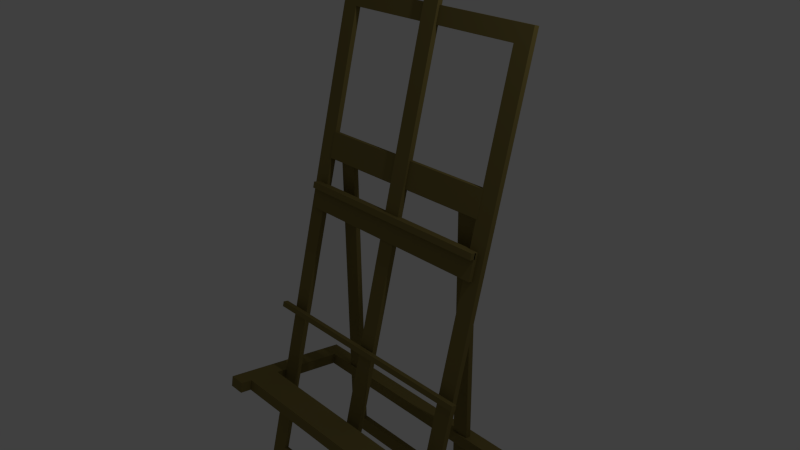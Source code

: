 # Source: Easel.blend  (saved by Blender 2.73.0; exported with 4.5.12 LTS)
import bpy
from mathutils import Matrix  # noqa: F401  (used for matrix-valued properties, if any)

bpy.ops.wm.read_factory_settings(use_empty=True)
scene = bpy.context.scene
scene.name = 'Scene'

# ---- collections
col_collection_1 = bpy.data.collections.new('Collection 1'); scene.collection.children.link(col_collection_1)

# ---- materials (node trees are filled in below, after node groups)
mat_01___default = bpy.data.materials.new('01 - Default')
mat_01___default.alpha_threshold = 0.0
mat_01___default.use_transparent_shadow = False
mat_01___default.diffuse_color = (0.233, 0.1836, 0.05703, 1.0)
mat_01___default.specular_color = (0.898, 0.898, 0.898)
mat_01___default.roughness = 0.5

# ---- material node trees

# ---- world
world_world = bpy.data.worlds.new('World'); scene.world = world_world
world_world.color = (0.05088, 0.05088, 0.05088)
world_world.use_sun_shadow = False
world_world.sun_shadow_jitter_overblur = 0.0
world_world.cycles.sampling_method = 'MANUAL'
world_world.cycles.sample_map_resolution = 256

# ---- cameras
cam_camera = bpy.data.cameras.new('Camera')
cam_camera.clip_end = 100.0
cam_camera.lens = 35.0
cam_camera.sensor_width = 32.0
cam_camera.sensor_height = 18.0
cam_camera.ortho_scale = 7.314
cam_camera.dof.focus_distance = 0.0
cam_camera.dof.aperture_fstop = 128.0

# ---- lights
light_lamp = bpy.data.lights.new('Lamp', 'POINT')
light_lamp.transmission_factor = 0.0
light_lamp.cutoff_distance = 30.0
light_lamp.energy = 100.0
light_lamp.shadow_buffer_clip_start = 1.001
light_lamp.shadow_soft_size = 0.1
light_lamp.shadow_maximum_resolution = 0.006
light_lamp.use_absolute_resolution = True
light_lamp.cycles.use_multiple_importance_sampling = False

# ---- meshes
me_rectangl11 = bpy.data.meshes.new('Rectangl11')
me_rectangl11.from_pydata([(15.75, 35.43, 1.907e-06), (-15.75, 35.43, 1.907e-06), (-15.75, -35.43, -4.768e-07), (15.75, -35.43, -4.768e-07), (15.75, 35.43, 0.7874), (-15.75, 35.43, 0.7874), (-15.75, -35.43, 0.7874), (15.75, -35.43, 0.7874), (13.39, -33.07, 0.0), (-13.39, -33.07, 0.0), (-13.39, 33.07, 1.907e-06), (13.39, 33.07, 1.907e-06), (13.39, -33.07, 0.7874), (-13.39, -33.07, 0.7874), (-13.39, 33.07, 0.7874), (13.39, 33.07, 0.7874), (15.75, 35.43, 1.907e-06), (15.75, 35.43, 0.7874), (15.75, 35.43, 0.7874), (13.39, -33.07, 0.0), (13.39, -33.07, 0.7874), (13.39, -33.07, 0.7874), (13.39, 33.07, 1.907e-06), (15.75, 35.43, 1.907e-06), (13.39, -33.07, 0.0), (15.75, -35.43, -4.768e-07), (13.39, -33.07, 0.0), (15.75, 35.43, 1.907e-06), (-15.75, -35.43, -4.768e-07), (13.39, -33.07, 0.0), (15.75, -35.43, -4.768e-07), (-15.75, -35.43, -4.768e-07), (-13.39, -33.07, 0.0), (13.39, -33.07, 0.0), (13.39, 33.07, 1.907e-06), (-15.75, 35.43, 1.907e-06), (15.75, 35.43, 1.907e-06), (-13.39, 33.07, 1.907e-06), (-15.75, 35.43, 1.907e-06), (13.39, 33.07, 1.907e-06), (-15.75, 35.43, 1.907e-06), (-13.39, -33.07, 0.0), (-15.75, -35.43, -4.768e-07), (-15.75, 35.43, 1.907e-06), (-13.39, 33.07, 1.907e-06), (-13.39, -33.07, 0.0), (13.39, 33.07, 0.7874), (13.39, -33.07, 0.7874), (15.75, 35.43, 0.7874), (15.75, -35.43, 0.7874), (15.75, 35.43, 0.7874), (13.39, -33.07, 0.7874), (-15.75, -35.43, 0.7874), (15.75, -35.43, 0.7874), (13.39, -33.07, 0.7874), (-15.75, -35.43, 0.7874), (13.39, -33.07, 0.7874), (-13.39, -33.07, 0.7874), (13.39, 33.07, 0.7874), (15.75, 35.43, 0.7874), (-15.75, 35.43, 0.7874), (-13.39, 33.07, 0.7874), (13.39, 33.07, 0.7874), (-15.75, 35.43, 0.7874), (-15.75, 35.43, 0.7874), (-15.75, -35.43, 0.7874), (-13.39, -33.07, 0.7874), (-15.75, 35.43, 0.7874), (-13.39, -33.07, 0.7874), (-13.39, 33.07, 0.7874)], [], [(0, 1, 5), (0, 5, 4), (1, 2, 6), (1, 6, 5), (2, 3, 7), (2, 7, 6), (3, 16, 17), (3, 18, 7), (8, 9, 13), (8, 13, 12), (9, 10, 14), (9, 14, 13), (10, 11, 15), (10, 15, 14), (11, 19, 20), (11, 21, 15), (22, 23, 24), (25, 26, 27), (28, 29, 30), (31, 32, 33), (34, 35, 36), (37, 38, 39), (40, 41, 42), (43, 44, 45), (46, 47, 48), (49, 50, 51), (52, 53, 54), (55, 56, 57), (58, 59, 60), (61, 62, 63), (64, 65, 66), (67, 68, 69)])
_uv = me_rectangl11.uv_layers.new(name='UVMap')
_uv.uv.foreach_set('vector', [0.0, 0.0, 0.1538, 0.0, 0.1538, 1.0, 0.0, 0.0, 0.1538, 1.0, 0.0, 1.0, 0.1538, 0.0, 0.5, 0.0, 0.5, 1.0, 0.1538, 0.0, 0.5, 1.0, 0.1538, 1.0, 0.5, 0.0, 0.6538, 0.0, 0.6538, 1.0, 0.5, 0.0, 0.6538, 1.0, 0.5, 1.0, 0.6538, 0.0, 1.0, 0.0, 1.0, 1.0, 0.6538, 0.0, 1.0, 1.0, 0.6538, 1.0, 0.0, 0.0, 0.1441, 0.0, 0.1441, 1.0, 0.0, 0.0, 0.1441, 1.0, 0.0, 1.0, 0.1441, 0.0, 0.5, 0.0, 0.5, 1.0, 0.1441, 0.0, 0.5, 1.0, 0.1441, 1.0, 0.5, 0.0, 0.6441, 0.0, 0.6441, 1.0, 0.5, 0.0, 0.6441, 1.0, 0.5, 1.0, 0.6441, 0.0, 1.0, 0.0, 1.0, 1.0, 0.6441, 0.0, 1.0, 1.0, 0.6441, 1.0, 0.925, 0.9667, 1.0, 1.0, 0.925, 0.03333, 1.0, 0.0, 0.925, 0.03333, 1.0, 1.0, 0.0, 0.0, 0.925, 0.03333, 1.0, 0.0, 0.0, 0.0, 0.075, 0.03333, 0.925, 0.03333, 0.925, 0.9667, 0.0, 1.0, 1.0, 1.0, 0.075, 0.9667, 0.0, 1.0, 0.925, 0.9667, 0.0, 1.0, 0.075, 0.03333, 0.0, 0.0, 0.0, 1.0, 0.075, 0.9667, 0.075, 0.03333, 0.925, 0.9667, 0.925, 0.03333, 1.0, 1.0, 1.0, 0.0, 1.0, 1.0, 0.925, 0.03333, 0.0, 0.0, 1.0, 0.0, 0.925, 0.03333, 0.0, 0.0, 0.925, 0.03333, 0.075, 0.03333, 0.925, 0.9667, 1.0, 1.0, 0.0, 1.0, 0.075, 0.9667, 0.925, 0.9667, 0.0, 1.0, 0.0, 1.0, 0.0, 0.0, 0.075, 0.03333, 0.0, 1.0, 0.075, 0.03333, 0.075, 0.9667])
me_rectangl11.materials.append(mat_01___default)
me_rectangl11.use_remesh_preserve_volume = False
me_rectangl11.use_remesh_preserve_attributes = False
me_rectangl11.use_mirror_vertex_groups = False
me_rectangl11.update()
me_rectangl10 = bpy.data.meshes.new('Rectangl10')
me_rectangl10.from_pydata([(15.75, 1.418, -3.596), (-15.75, 1.418, -3.596), (-15.75, -0.9034, -3.159), (15.75, -0.9034, -3.159), (15.75, 1.709, -2.049), (-15.75, 1.709, -2.049), (-15.75, -0.612, -1.612), (15.75, -0.612, -1.612), (-15.75, 1.418, -3.596), (-18.11, 1.418, -3.596), (-18.11, -17.93, 0.04682), (-15.75, -17.93, 0.04682), (-15.75, 1.709, -2.049), (-18.11, 1.709, -2.049), (-18.11, -17.64, 1.594), (-15.75, -17.64, 1.594), (15.75, -11.76, -1.114), (-15.75, -11.76, -1.114), (-15.75, -16.31, -0.2579), (15.75, -16.31, -0.2579), (15.75, -11.47, 0.4337), (-15.75, -11.47, 0.4337), (-15.75, -16.02, 1.29), (15.75, -16.02, 1.29), (18.11, 1.418, -3.596), (15.75, 1.418, -3.596), (15.75, -17.93, 0.04682), (18.11, -17.93, 0.04682), (18.11, 1.709, -2.049), (15.75, 1.709, -2.049), (15.75, -17.64, 1.594), (18.11, -17.64, 1.594), (15.75, 1.418, -3.596), (15.75, 1.709, -2.049), (15.75, 1.709, -2.049), (-15.75, 1.418, -3.596), (-15.75, 1.709, -2.049), (-15.75, 1.709, -2.049), (15.75, -11.76, -1.114), (15.75, -11.47, 0.4337), (15.75, -11.47, 0.4337), (18.11, 1.418, -3.596), (18.11, 1.709, -2.049), (18.11, 1.709, -2.049), (-15.75, -0.9034, -3.159), (15.75, 1.418, -3.596), (15.75, -0.9034, -3.159), (-15.75, -0.9034, -3.159), (-15.75, 1.418, -3.596), (15.75, 1.418, -3.596), (-18.11, -17.93, 0.04682), (-15.75, 1.418, -3.596), (-15.75, -17.93, 0.04682), (-18.11, 1.418, -3.596), (-15.75, 1.418, -3.596), (-18.11, -17.93, 0.04682), (-15.75, -16.31, -0.2579), (15.75, -11.76, -1.114), (15.75, -16.31, -0.2579), (-15.75, -16.31, -0.2579), (-15.75, -11.76, -1.114), (15.75, -11.76, -1.114), (15.75, -17.93, 0.04682), (18.11, 1.418, -3.596), (18.11, -17.93, 0.04682), (15.75, 1.418, -3.596), (18.11, 1.418, -3.596), (15.75, -17.93, 0.04682), (-15.75, -0.612, -1.612), (15.75, -0.612, -1.612), (15.75, 1.709, -2.049), (-15.75, -0.612, -1.612), (15.75, 1.709, -2.049), (-15.75, 1.709, -2.049), (-18.11, -17.64, 1.594), (-15.75, -17.64, 1.594), (-15.75, 1.709, -2.049), (-18.11, 1.709, -2.049), (-18.11, -17.64, 1.594), (-15.75, 1.709, -2.049), (-15.75, -16.02, 1.29), (15.75, -16.02, 1.29), (15.75, -11.47, 0.4337), (-15.75, -16.02, 1.29), (15.75, -11.47, 0.4337), (-15.75, -11.47, 0.4337), (15.75, -17.64, 1.594), (18.11, -17.64, 1.594), (18.11, 1.709, -2.049), (15.75, 1.709, -2.049), (15.75, -17.64, 1.594), (18.11, 1.709, -2.049)], [], [(0, 1, 5), (0, 5, 4), (1, 2, 6), (1, 6, 5), (2, 3, 7), (2, 7, 6), (3, 32, 33), (3, 34, 7), (8, 9, 13), (8, 13, 12), (9, 10, 14), (9, 14, 13), (10, 11, 15), (10, 15, 14), (11, 35, 36), (11, 37, 15), (16, 17, 21), (16, 21, 20), (17, 18, 22), (17, 22, 21), (18, 19, 23), (18, 23, 22), (19, 38, 39), (19, 40, 23), (24, 25, 29), (24, 29, 28), (25, 26, 30), (25, 30, 29), (26, 27, 31), (26, 31, 30), (27, 41, 42), (27, 43, 31), (44, 45, 46), (47, 48, 49), (50, 51, 52), (53, 54, 55), (56, 57, 58), (59, 60, 61), (62, 63, 64), (65, 66, 67), (68, 69, 70), (71, 72, 73), (74, 75, 76), (77, 78, 79), (80, 81, 82), (83, 84, 85), (86, 87, 88), (89, 90, 91)])
_uv = me_rectangl10.uv_layers.new(name='UVMap')
_uv.uv.foreach_set('vector', [0.0, 0.0, 0.4651, 0.0, 0.4651, 1.0, 0.0, 0.0, 0.4651, 1.0, 0.0, 1.0, 0.4651, 0.0, 0.5, 0.0, 0.5, 1.0, 0.4651, 0.0, 0.5, 1.0, 0.4651, 1.0, 0.5, 0.0, 0.9651, 0.0, 0.9651, 1.0, 0.5, 0.0, 0.9651, 1.0, 0.5, 1.0, 0.9651, 0.0, 1.0, 0.0, 1.0, 1.0, 0.9651, 0.0, 1.0, 1.0, 0.9651, 1.0, 0.0, 0.0, 0.05357, 0.0, 0.05357, 1.0, 0.0, 0.0, 0.05357, 1.0, 0.0, 1.0, 0.05357, 0.0, 0.5, 0.0, 0.5, 1.0, 0.05357, 0.0, 0.5, 1.0, 0.05357, 1.0, 0.5, 0.0, 0.5536, 0.0, 0.5536, 1.0, 0.5, 0.0, 0.5536, 1.0, 0.5, 1.0, 0.5536, 0.0, 1.0, 0.0, 1.0, 1.0, 0.5536, 0.0, 1.0, 1.0, 0.5536, 1.0, 0.0, 0.0, 0.436, 0.0, 0.436, 1.0, 0.0, 0.0, 0.436, 1.0, 0.0, 1.0, 0.436, 0.0, 0.5, 0.0, 0.5, 1.0, 0.436, 0.0, 0.5, 1.0, 0.436, 1.0, 0.5, 0.0, 0.936, 0.0, 0.936, 1.0, 0.5, 0.0, 0.936, 1.0, 0.5, 1.0, 0.936, 0.0, 1.0, 0.0, 1.0, 1.0, 0.936, 0.0, 1.0, 1.0, 0.936, 1.0, 0.0, 0.0, 0.05357, 0.0, 0.05357, 1.0, 0.0, 0.0, 0.05357, 1.0, 0.0, 1.0, 0.05357, 0.0, 0.5, 0.0, 0.5, 1.0, 0.05357, 0.0, 0.5, 1.0, 0.05357, 1.0, 0.5, 0.0, 0.5536, 0.0, 0.5536, 1.0, 0.5, 0.0, 0.5536, 1.0, 0.5, 1.0, 0.5536, 0.0, 1.0, 0.0, 1.0, 1.0, 0.5536, 0.0, 1.0, 1.0, 0.5536, 1.0, 0.06522, 0.88, 0.9348, 1.0, 0.9348, 0.88, 0.06522, 0.88, 0.06522, 1.0, 0.9348, 1.0, 0.0, 0.0, 0.06522, 1.0, 0.06522, 0.0, 0.0, 1.0, 0.06522, 1.0, 0.0, 0.0, 0.06522, 0.08365, 0.9348, 0.3186, 0.9348, 0.08365, 0.06522, 0.08365, 0.06522, 0.3186, 0.9348, 0.3186, 0.9348, 0.0, 1.0, 1.0, 1.0, 0.0, 0.9348, 1.0, 1.0, 1.0, 0.9348, 0.0, 0.06522, 0.88, 0.9348, 0.88, 0.9348, 1.0, 0.06522, 0.88, 0.9348, 1.0, 0.06522, 1.0, 0.0, 0.0, 0.06522, 0.0, 0.06522, 1.0, 0.0, 1.0, 0.0, 0.0, 0.06522, 1.0, 0.06522, 0.08365, 0.9348, 0.08365, 0.9348, 0.3186, 0.06522, 0.08365, 0.9348, 0.3186, 0.06522, 0.3186, 0.9348, 0.0, 1.0, 0.0, 1.0, 1.0, 0.9348, 1.0, 0.9348, 0.0, 1.0, 1.0])
me_rectangl10.materials.append(mat_01___default)
me_rectangl10.use_remesh_preserve_volume = False
me_rectangl10.use_remesh_preserve_attributes = False
me_rectangl10.use_mirror_vertex_groups = False
me_rectangl10.update()
me_rectangle9 = bpy.data.meshes.new('Rectangle9')
me_rectangle9.from_pydata([(2.584, -0.2021, 0.0), (-2.538, -0.2021, 0.0), (-2.538, -0.9854, 1.907e-06), (2.584, -0.9854, 1.907e-06), (2.584, -0.2021, 1.594), (-2.538, -0.2021, 1.594), (-2.538, -0.9855, 1.594), (2.584, -0.9855, 1.594), (2.584, -0.2021, 0.0), (2.584, -0.2021, 1.594), (2.584, -0.2021, 1.594), (-2.538, -0.9854, 1.907e-06), (2.584, -0.2021, 0.0), (2.584, -0.9854, 1.907e-06), (-2.538, -0.9854, 1.907e-06), (-2.538, -0.2021, 0.0), (2.584, -0.2021, 0.0), (-2.538, -0.9855, 1.594), (2.584, -0.9855, 1.594), (2.584, -0.2021, 1.594), (-2.538, -0.9855, 1.594), (2.584, -0.2021, 1.594), (-2.538, -0.2021, 1.594)], [], [(0, 1, 5), (0, 5, 4), (1, 2, 6), (1, 6, 5), (2, 3, 7), (2, 7, 6), (3, 8, 9), (3, 10, 7), (11, 12, 13), (14, 15, 16), (17, 18, 19), (20, 21, 22)])
_uv = me_rectangle9.uv_layers.new(name='UVMap')
_uv.uv.foreach_set('vector', [0.0, 0.0, 0.4337, 0.0, 0.4337, 1.0, 0.0, 0.0, 0.4337, 1.0, 0.0, 1.0, 0.4337, 0.0, 0.5, 0.0, 0.5, 1.0, 0.4337, 0.0, 0.5, 1.0, 0.4337, 1.0, 0.5, 0.0, 0.9337, 0.0, 0.9337, 1.0, 0.5, 0.0, 0.9337, 1.0, 0.5, 1.0, 0.9337, 0.0, 1.0, 0.0, 1.0, 1.0, 0.9337, 0.0, 1.0, 1.0, 0.9337, 1.0, 0.0, 0.0, 1.0, 1.0, 1.0, 0.0, 0.0, 0.0, 0.0, 1.0, 1.0, 1.0, 0.0, 0.0, 1.0, 0.0, 1.0, 1.0, 0.0, 0.0, 1.0, 1.0, 0.0, 1.0])
me_rectangle9.materials.append(mat_01___default)
me_rectangle9.use_remesh_preserve_volume = False
me_rectangle9.use_remesh_preserve_attributes = False
me_rectangle9.use_mirror_vertex_groups = False
me_rectangle9.update()
me_rectangle7 = bpy.data.meshes.new('Rectangle7')
me_rectangle7.from_pydata([(16.93, 1.838, 0.0), (-17.0, 1.838, 0.0), (-17.0, 1.086, 0.002342), (16.93, 1.086, 0.002342), (16.93, 1.838, 0.7874), (-17.0, 1.838, 0.7874), (-17.0, 1.086, 0.7897), (16.93, 1.086, 0.7897), (16.93, 1.838, 0.0), (16.93, 1.838, 0.7874), (16.93, 1.838, 0.7874), (-17.0, 1.086, 0.002342), (16.93, 1.838, 0.0), (16.93, 1.086, 0.002342), (-17.0, 1.086, 0.002342), (-17.0, 1.838, 0.0), (16.93, 1.838, 0.0), (-17.0, 1.086, 0.7897), (16.93, 1.086, 0.7897), (16.93, 1.838, 0.7874), (-17.0, 1.086, 0.7897), (16.93, 1.838, 0.7874), (-17.0, 1.838, 0.7874)], [], [(0, 1, 5), (0, 5, 4), (1, 2, 6), (1, 6, 5), (2, 3, 7), (2, 7, 6), (3, 8, 9), (3, 10, 7), (11, 12, 13), (14, 15, 16), (17, 18, 19), (20, 21, 22)])
_uv = me_rectangle7.uv_layers.new(name='UVMap')
_uv.uv.foreach_set('vector', [0.0, 0.0, 0.4891, 0.0, 0.4891, 1.0, 0.0, 0.0, 0.4891, 1.0, 0.0, 1.0, 0.4891, 0.0, 0.5, 0.0, 0.5, 1.0, 0.4891, 0.0, 0.5, 1.0, 0.4891, 1.0, 0.5, 0.0, 0.9891, 0.0, 0.9891, 1.0, 0.5, 0.0, 0.9891, 1.0, 0.5, 1.0, 0.9891, 0.0, 1.0, 0.0, 1.0, 1.0, 0.9891, 0.0, 1.0, 1.0, 0.9891, 1.0, 0.0, 0.0, 1.0, 1.0, 1.0, 0.0, 0.0, 0.0, 0.0, 1.0, 1.0, 1.0, 0.0, 0.0, 1.0, 0.0, 1.0, 1.0, 0.0, 0.0, 1.0, 1.0, 0.0, 1.0])
me_rectangle7.materials.append(mat_01___default)
me_rectangle7.use_remesh_preserve_volume = False
me_rectangle7.use_remesh_preserve_attributes = False
me_rectangle7.use_mirror_vertex_groups = False
me_rectangle7.update()
me_rectangle6 = bpy.data.meshes.new('Rectangle6')
me_rectangle6.from_pydata([], [], [])
_uv = me_rectangle6.uv_layers.new(name='UVMap')
_uv.uv.foreach_set('vector', [])
me_rectangle6.materials.append(mat_01___default)
me_rectangle6.use_remesh_preserve_volume = False
me_rectangle6.use_remesh_preserve_attributes = False
me_rectangle6.use_mirror_vertex_groups = False
me_rectangle6.update()
me_rectangle5 = bpy.data.meshes.new('Rectangle5')
me_rectangle5.from_pydata([(14.73, 1.838, 0.0), (-14.84, 1.838, 0.0), (-14.84, -1.838, 4.768e-07), (14.73, -1.838, 4.768e-07), (14.73, 1.838, 0.7874), (-14.84, 1.838, 0.7874), (-14.84, -1.838, 0.7874), (14.73, -1.838, 0.7874), (14.73, 1.838, 0.0), (14.73, 1.838, 0.7874), (14.73, 1.838, 0.7874), (-14.84, -1.838, 4.768e-07), (14.73, 1.838, 0.0), (14.73, -1.838, 4.768e-07), (-14.84, -1.838, 4.768e-07), (-14.84, 1.838, 0.0), (14.73, 1.838, 0.0), (-14.84, -1.838, 0.7874), (14.73, -1.838, 0.7874), (14.73, 1.838, 0.7874), (-14.84, -1.838, 0.7874), (14.73, 1.838, 0.7874), (-14.84, 1.838, 0.7874)], [], [(0, 1, 5), (0, 5, 4), (1, 2, 6), (1, 6, 5), (2, 3, 7), (2, 7, 6), (3, 8, 9), (3, 10, 7), (11, 12, 13), (14, 15, 16), (17, 18, 19), (20, 21, 22)])
_uv = me_rectangle5.uv_layers.new(name='UVMap')
_uv.uv.foreach_set('vector', [0.0, 0.0, 0.4447, 0.0, 0.4447, 1.0, 0.0, 0.0, 0.4447, 1.0, 0.0, 1.0, 0.4447, 0.0, 0.5, 0.0, 0.5, 1.0, 0.4447, 0.0, 0.5, 1.0, 0.4447, 1.0, 0.5, 0.0, 0.9447, 0.0, 0.9447, 1.0, 0.5, 0.0, 0.9447, 1.0, 0.5, 1.0, 0.9447, 0.0, 1.0, 0.0, 1.0, 1.0, 0.9447, 0.0, 1.0, 1.0, 0.9447, 1.0, 0.0, 0.0, 1.0, 1.0, 1.0, 0.0, 0.0, 0.0, 0.0, 1.0, 1.0, 1.0, 0.0, 0.0, 1.0, 0.0, 1.0, 1.0, 0.0, 0.0, 1.0, 1.0, 0.0, 1.0])
me_rectangle5.materials.append(mat_01___default)
me_rectangle5.use_remesh_preserve_volume = False
me_rectangle5.use_remesh_preserve_attributes = False
me_rectangle5.use_mirror_vertex_groups = False
me_rectangle5.update()
me_rectangle4 = bpy.data.meshes.new('Rectangle4')
me_rectangle4.from_pydata([(13.52, 1.838, -4.768e-07), (-13.52, 1.838, -4.768e-07), (-13.52, -1.838, 0.0), (13.52, -1.838, 0.0), (13.52, 1.838, 0.7874), (-13.52, 1.838, 0.7874), (-13.52, -1.838, 0.7874), (13.52, -1.838, 0.7874), (13.52, 1.838, -4.768e-07), (13.52, 1.838, 0.7874), (13.52, 1.838, 0.7874), (-13.52, -1.838, 0.0), (13.52, 1.838, -4.768e-07), (13.52, -1.838, 0.0), (-13.52, -1.838, 0.0), (-13.52, 1.838, -4.768e-07), (13.52, 1.838, -4.768e-07), (-13.52, -1.838, 0.7874), (13.52, -1.838, 0.7874), (13.52, 1.838, 0.7874), (-13.52, -1.838, 0.7874), (13.52, 1.838, 0.7874), (-13.52, 1.838, 0.7874)], [], [(0, 1, 5), (0, 5, 4), (1, 2, 6), (1, 6, 5), (2, 3, 7), (2, 7, 6), (3, 8, 9), (3, 10, 7), (11, 12, 13), (14, 15, 16), (17, 18, 19), (20, 21, 22)])
_uv = me_rectangle4.uv_layers.new(name='UVMap')
_uv.uv.foreach_set('vector', [0.0, 0.0, 0.4402, 0.0, 0.4402, 1.0, 0.0, 0.0, 0.4402, 1.0, 0.0, 1.0, 0.4402, 0.0, 0.5, 0.0, 0.5, 1.0, 0.4402, 0.0, 0.5, 1.0, 0.4402, 1.0, 0.5, 0.0, 0.9402, 0.0, 0.9402, 1.0, 0.5, 0.0, 0.9402, 1.0, 0.5, 1.0, 0.9402, 0.0, 1.0, 0.0, 1.0, 1.0, 0.9402, 0.0, 1.0, 1.0, 0.9402, 1.0, 0.0, 0.0, 1.0, 1.0, 1.0, 0.0, 0.0, 0.0, 0.0, 1.0, 1.0, 1.0, 0.0, 0.0, 1.0, 0.0, 1.0, 1.0, 0.0, 0.0, 1.0, 1.0, 0.0, 1.0])
me_rectangle4.materials.append(mat_01___default)
me_rectangle4.use_remesh_preserve_volume = False
me_rectangle4.use_remesh_preserve_attributes = False
me_rectangle4.use_mirror_vertex_groups = False
me_rectangle4.update()
me_rectangle3 = bpy.data.meshes.new('Rectangle3')
me_rectangle3.from_pydata([(10.42, 23.62, 0.0), (-13.75, 23.62, 0.0), (-13.75, -23.62, 0.0), (10.42, -23.62, 0.0), (10.42, 23.62, 0.7874), (-13.75, 23.62, 0.7874), (-13.75, -23.62, 0.7874), (10.42, -23.62, 0.7874), (8.062, -21.26, 0.0), (-11.39, -21.26, 0.0), (-11.39, 21.26, 0.0), (8.062, 21.26, 0.0), (8.062, -21.26, 0.7874), (-11.39, -21.26, 0.7874), (-11.39, 21.26, 0.7874), (8.062, 21.26, 0.7874), (10.42, 23.62, 0.0), (10.42, 23.62, 0.7874), (10.42, 23.62, 0.7874), (8.062, -21.26, 0.0), (8.062, -21.26, 0.7874), (8.062, -21.26, 0.7874), (10.42, -23.62, 0.0), (8.062, -21.26, 0.0), (10.42, 23.62, 0.0), (8.062, 21.26, 0.0), (10.42, 23.62, 0.0), (8.062, -21.26, 0.0), (-13.75, -23.62, 0.0), (8.062, -21.26, 0.0), (10.42, -23.62, 0.0), (-13.75, -23.62, 0.0), (-11.39, -21.26, 0.0), (8.062, -21.26, 0.0), (-13.75, 23.62, 0.0), (-11.39, -21.26, 0.0), (-13.75, -23.62, 0.0), (-13.75, 23.62, 0.0), (-11.39, 21.26, 0.0), (-11.39, -21.26, 0.0), (10.42, 23.62, 0.0), (-11.39, 21.26, 0.0), (-13.75, 23.62, 0.0), (10.42, 23.62, 0.0), (8.062, 21.26, 0.0), (-11.39, 21.26, 0.0), (10.42, -23.62, 0.7874), (10.42, 23.62, 0.7874), (8.062, -21.26, 0.7874), (8.062, 21.26, 0.7874), (8.062, -21.26, 0.7874), (10.42, 23.62, 0.7874), (-13.75, -23.62, 0.7874), (10.42, -23.62, 0.7874), (8.062, -21.26, 0.7874), (-13.75, -23.62, 0.7874), (8.062, -21.26, 0.7874), (-11.39, -21.26, 0.7874), (-13.75, 23.62, 0.7874), (-13.75, -23.62, 0.7874), (-11.39, -21.26, 0.7874), (-13.75, 23.62, 0.7874), (-11.39, -21.26, 0.7874), (-11.39, 21.26, 0.7874), (10.42, 23.62, 0.7874), (-13.75, 23.62, 0.7874), (-11.39, 21.26, 0.7874), (10.42, 23.62, 0.7874), (-11.39, 21.26, 0.7874), (8.062, 21.26, 0.7874)], [], [(0, 1, 5), (0, 5, 4), (1, 2, 6), (1, 6, 5), (2, 3, 7), (2, 7, 6), (3, 16, 17), (3, 18, 7), (8, 9, 13), (8, 13, 12), (9, 10, 14), (9, 14, 13), (10, 11, 15), (10, 15, 14), (11, 19, 20), (11, 21, 15), (22, 23, 24), (25, 26, 27), (28, 29, 30), (31, 32, 33), (34, 35, 36), (37, 38, 39), (40, 41, 42), (43, 44, 45), (46, 47, 48), (49, 50, 51), (52, 53, 54), (55, 56, 57), (58, 59, 60), (61, 62, 63), (64, 65, 66), (67, 68, 69)])
_uv = me_rectangle3.uv_layers.new(name='UVMap')
_uv.uv.foreach_set('vector', [0.0, 0.0, 0.1692, 0.0, 0.1692, 1.0, 0.0, 0.0, 0.1692, 1.0, 0.0, 1.0, 0.1692, 0.0, 0.5, 0.0, 0.5, 1.0, 0.1692, 0.0, 0.5, 1.0, 0.1692, 1.0, 0.5, 0.0, 0.6692, 0.0, 0.6692, 1.0, 0.5, 0.0, 0.6692, 1.0, 0.5, 1.0, 0.6692, 0.0, 1.0, 0.0, 1.0, 1.0, 0.6692, 0.0, 1.0, 1.0, 0.6692, 1.0, 0.0, 0.0, 0.1569, 0.0, 0.1569, 1.0, 0.0, 0.0, 0.1569, 1.0, 0.0, 1.0, 0.1569, 0.0, 0.5, 0.0, 0.5, 1.0, 0.1569, 0.0, 0.5, 1.0, 0.1569, 1.0, 0.5, 0.0, 0.6569, 0.0, 0.6569, 1.0, 0.5, 0.0, 0.6569, 1.0, 0.5, 1.0, 0.6569, 0.0, 1.0, 0.0, 1.0, 1.0, 0.6569, 0.0, 1.0, 1.0, 0.6569, 1.0, 1.0, 0.0, 0.9023, 0.05, 1.0, 1.0, 0.9023, 0.95, 1.0, 1.0, 0.9023, 0.05, 0.0, 0.0, 0.9023, 0.05, 1.0, 0.0, 0.0, 0.0, 0.09771, 0.05, 0.9023, 0.05, 0.0, 1.0, 0.09771, 0.05, 0.0, 0.0, 0.0, 1.0, 0.09771, 0.95, 0.09771, 0.05, 1.0, 1.0, 0.09771, 0.95, 0.0, 1.0, 1.0, 1.0, 0.9023, 0.95, 0.09771, 0.95, 1.0, 0.0, 1.0, 1.0, 0.9023, 0.05, 0.9023, 0.95, 0.9023, 0.05, 1.0, 1.0, 0.0, 0.0, 1.0, 0.0, 0.9023, 0.05, 0.0, 0.0, 0.9023, 0.05, 0.09771, 0.05, 0.0, 1.0, 0.0, 0.0, 0.09771, 0.05, 0.0, 1.0, 0.09771, 0.05, 0.09771, 0.95, 1.0, 1.0, 0.0, 1.0, 0.09771, 0.95, 1.0, 1.0, 0.09771, 0.95, 0.9023, 0.95])
me_rectangle3.materials.append(mat_01___default)
me_rectangle3.use_remesh_preserve_volume = False
me_rectangle3.use_remesh_preserve_attributes = False
me_rectangle3.use_mirror_vertex_groups = False
me_rectangle3.update()
me_rectangle2 = bpy.data.meshes.new('Rectangle2')
me_rectangle2.from_pydata([(3.942, -0.2021, 1.907e-06), (-3.942, -0.2021, 1.907e-06), (-3.942, -0.9854, 1.907e-06), (3.942, -0.9854, 1.907e-06), (3.942, -0.2021, 1.594), (-3.942, -0.2021, 1.594), (-3.942, -0.9854, 1.594), (3.942, -0.9854, 1.594), (3.942, -0.2021, 1.907e-06), (3.942, -0.2021, 1.594), (3.942, -0.2021, 1.594), (-3.942, -0.9854, 1.907e-06), (3.942, -0.2021, 1.907e-06), (3.942, -0.9854, 1.907e-06), (-3.942, -0.9854, 1.907e-06), (-3.942, -0.2021, 1.907e-06), (3.942, -0.2021, 1.907e-06), (-3.942, -0.9854, 1.594), (3.942, -0.9854, 1.594), (3.942, -0.2021, 1.594), (-3.942, -0.9854, 1.594), (3.942, -0.2021, 1.594), (-3.942, -0.2021, 1.594)], [], [(0, 1, 5), (0, 5, 4), (1, 2, 6), (1, 6, 5), (2, 3, 7), (2, 7, 6), (3, 8, 9), (3, 10, 7), (11, 12, 13), (14, 15, 16), (17, 18, 19), (20, 21, 22)])
_uv = me_rectangle2.uv_layers.new(name='UVMap')
_uv.uv.foreach_set('vector', [0.0, 0.0, 0.4548, 0.0, 0.4548, 1.0, 0.0, 0.0, 0.4548, 1.0, 0.0, 1.0, 0.4548, 0.0, 0.5, 0.0, 0.5, 1.0, 0.4548, 0.0, 0.5, 1.0, 0.4548, 1.0, 0.5, 0.0, 0.9548, 0.0, 0.9548, 1.0, 0.5, 0.0, 0.9548, 1.0, 0.5, 1.0, 0.9548, 0.0, 1.0, 0.0, 1.0, 1.0, 0.9548, 0.0, 1.0, 1.0, 0.9548, 1.0, 0.0, 0.0, 1.0, 1.0, 1.0, 0.0, 0.0, 0.0, 0.0, 1.0, 1.0, 1.0, 0.0, 0.0, 1.0, 0.0, 1.0, 1.0, 0.0, 0.0, 1.0, 1.0, 0.0, 1.0])
me_rectangle2.materials.append(mat_01___default)
me_rectangle2.use_remesh_preserve_volume = False
me_rectangle2.use_remesh_preserve_attributes = False
me_rectangle2.use_mirror_vertex_groups = False
me_rectangle2.update()
me_rectangle1 = bpy.data.meshes.new('Rectangle1')
me_rectangle1.from_pydata([(1.181, 39.37, 9.537e-07), (-1.181, 39.37, 9.537e-07), (-1.181, -39.37, -9.537e-07), (1.181, -39.37, -9.537e-07), (1.181, 39.37, 0.7874), (-1.181, 39.37, 0.7874), (-1.181, -39.37, 0.7874), (1.181, -39.37, 0.7874), (1.181, 39.37, 9.537e-07), (1.181, 39.37, 0.7874), (1.181, 39.37, 0.7874), (-1.181, -39.37, -9.537e-07), (1.181, 39.37, 9.537e-07), (1.181, -39.37, -9.537e-07), (-1.181, 39.37, 9.537e-07), (1.181, 39.37, 9.537e-07), (-1.181, -39.37, -9.537e-07), (-1.181, -39.37, 0.7874), (1.181, -39.37, 0.7874), (1.181, 39.37, 0.7874), (-1.181, 39.37, 0.7874), (-1.181, -39.37, 0.7874), (1.181, 39.37, 0.7874)], [], [(0, 1, 5), (0, 5, 4), (1, 2, 6), (1, 6, 5), (2, 3, 7), (2, 7, 6), (3, 8, 9), (3, 10, 7), (11, 12, 13), (14, 15, 16), (17, 18, 19), (20, 21, 22)])
_uv = me_rectangle1.uv_layers.new(name='UVMap')
_uv.uv.foreach_set('vector', [0.0, 0.0, 0.01456, 0.0, 0.01456, 1.0, 0.0, 0.0, 0.01456, 1.0, 0.0, 1.0, 0.01456, 0.0, 0.5, 0.0, 0.5, 1.0, 0.01456, 0.0, 0.5, 1.0, 0.01456, 1.0, 0.5, 0.0, 0.5146, 0.0, 0.5146, 1.0, 0.5, 0.0, 0.5146, 1.0, 0.5, 1.0, 0.5146, 0.0, 1.0, 0.0, 1.0, 1.0, 0.5146, 0.0, 1.0, 1.0, 0.5146, 1.0, 0.0, 0.0, 1.0, 1.0, 1.0, 0.0, 0.0, 1.0, 1.0, 1.0, 0.0, 0.0, 0.0, 0.0, 1.0, 0.0, 1.0, 1.0, 0.0, 1.0, 0.0, 0.0, 1.0, 1.0])
me_rectangle1.materials.append(mat_01___default)
me_rectangle1.use_remesh_preserve_volume = False
me_rectangle1.use_remesh_preserve_attributes = False
me_rectangle1.use_mirror_vertex_groups = False
me_rectangle1.update()
me_rectangle0 = bpy.data.meshes.new('Rectangle0')
me_rectangle0.from_pydata([(14.73, 1.838, -9.537e-07), (-14.84, 1.838, -9.537e-07), (-14.84, 0.9696, -0.002265), (14.73, 0.9696, -0.002265), (14.73, 1.838, 0.7874), (-14.84, 1.838, 0.7874), (-14.84, 0.9696, 0.7851), (14.73, 0.9696, 0.7851), (14.73, 1.838, -9.537e-07), (14.73, 1.838, 0.7874), (14.73, 1.838, 0.7874), (-14.84, 0.9696, -0.002265), (14.73, 1.838, -9.537e-07), (14.73, 0.9696, -0.002265), (-14.84, 0.9696, -0.002265), (-14.84, 1.838, -9.537e-07), (14.73, 1.838, -9.537e-07), (-14.84, 0.9696, 0.7851), (14.73, 0.9696, 0.7851), (14.73, 1.838, 0.7874), (-14.84, 0.9696, 0.7851), (14.73, 1.838, 0.7874), (-14.84, 1.838, 0.7874)], [], [(0, 1, 5), (0, 5, 4), (1, 2, 6), (1, 6, 5), (2, 3, 7), (2, 7, 6), (3, 8, 9), (3, 10, 7), (11, 12, 13), (14, 15, 16), (17, 18, 19), (20, 21, 22)])
_uv = me_rectangle0.uv_layers.new(name='UVMap')
_uv.uv.foreach_set('vector', [0.0, 0.0, 0.4857, 0.0, 0.4857, 1.0, 0.0, 0.0, 0.4857, 1.0, 0.0, 1.0, 0.4857, 0.0, 0.5, 0.0, 0.5, 1.0, 0.4857, 0.0, 0.5, 1.0, 0.4857, 1.0, 0.5, 0.0, 0.9857, 0.0, 0.9857, 1.0, 0.5, 0.0, 0.9857, 1.0, 0.5, 1.0, 0.9857, 0.0, 1.0, 0.0, 1.0, 1.0, 0.9857, 0.0, 1.0, 1.0, 0.9857, 1.0, 0.0, 0.0, 1.0, 1.0, 1.0, 0.0, 0.0, 0.0, 0.0, 1.0, 1.0, 1.0, 0.0, 0.0, 1.0, 0.0, 1.0, 1.0, 0.0, 0.0, 1.0, 1.0, 0.0, 1.0])
me_rectangle0.materials.append(mat_01___default)
me_rectangle0.use_remesh_preserve_volume = False
me_rectangle0.use_remesh_preserve_attributes = False
me_rectangle0.use_mirror_vertex_groups = False
me_rectangle0.update()

# ---- objects
ob_dummy = bpy.data.objects.new('$$$DUMMY.��������(�', None)
ob_rectangl11 = bpy.data.objects.new('Rectangl11', me_rectangl11)
ob_rectangl10 = bpy.data.objects.new('Rectangl10', me_rectangl10)
ob_rectangle9 = bpy.data.objects.new('Rectangle9', me_rectangle9)
ob_rectangle7 = bpy.data.objects.new('Rectangle7', me_rectangle7)
ob_rectangle6 = bpy.data.objects.new('Rectangle6', me_rectangle6)
ob_rectangle5 = bpy.data.objects.new('Rectangle5', me_rectangle5)
ob_rectangle4 = bpy.data.objects.new('Rectangle4', me_rectangle4)
ob_rectangle3 = bpy.data.objects.new('Rectangle3', me_rectangle3)
ob_rectangle2 = bpy.data.objects.new('Rectangle2', me_rectangle2)
ob_rectangle1 = bpy.data.objects.new('Rectangle1', me_rectangle1)
ob_rectangle0 = bpy.data.objects.new('Rectangle0', me_rectangle0)
ob_lamp = bpy.data.objects.new('Lamp', light_lamp)
ob_camera = bpy.data.objects.new('Camera', cam_camera)

# ---- transforms, parenting, visibility, modifiers, constraints
ob_dummy.location = (0.0, 0.0, 0.0)
ob_dummy.scale = (0.1, 0.1, 0.1)
ob_dummy.empty_image_offset = (0.0, 0.0)
ob_dummy.lineart.crease_threshold = 0.0
ob_rectangl11.parent = ob_dummy
ob_rectangl11.location = (0.0425, 1.927, -4.04)
ob_rectangl11.rotation_euler = (1.309, -0.0, -0.0)
ob_rectangl11.lineart.crease_threshold = 0.0
ob_rectangl10.parent = ob_dummy
ob_rectangl10.location = (0.0, 5.605, -24.17)
ob_rectangl10.lineart.crease_threshold = 0.0
ob_rectangle9.parent = ob_dummy
ob_rectangle9.location = (0.033, 12.95, 38.79)
ob_rectangle9.rotation_euler = (1.309, -0.0, -0.0)
ob_rectangle9.lineart.crease_threshold = 0.0
ob_rectangle7.parent = ob_dummy
ob_rectangle7.location = (0.04481, -2.632, -15.25)
ob_rectangle7.rotation_euler = (1.309, -0.0, -0.0)
ob_rectangle7.lineart.crease_threshold = 0.0
ob_rectangle6.parent = ob_dummy
ob_rectangle6.location = (0.04481, -2.092, -15.39)
ob_rectangle6.rotation_euler = (1.309, -0.0, -0.0)
ob_rectangle6.lineart.crease_threshold = 0.0
ob_rectangle5.parent = ob_dummy
ob_rectangle5.location = (0.04481, 3.147, 2.723)
ob_rectangle5.rotation_euler = (1.309, -0.0, -0.0)
ob_rectangle5.lineart.crease_threshold = 0.0
ob_rectangle4.parent = ob_dummy
ob_rectangle4.location = (0.04481, 5.582, 9.772)
ob_rectangle4.rotation_euler = (1.309, -0.0, -0.0)
ob_rectangle4.lineart.crease_threshold = 0.0
ob_rectangle3.parent = ob_dummy
ob_rectangle3.location = (1.702, 6.035, -13.68)
ob_rectangle3.rotation_euler = (1.571, -0.0, -0.0)
ob_rectangle3.lineart.crease_threshold = 0.0
ob_rectangle2.parent = ob_dummy
ob_rectangle2.location = (0.033, 12.95, 38.0)
ob_rectangle2.rotation_euler = (1.309, -0.0, -0.0)
ob_rectangle2.lineart.crease_threshold = 0.0
ob_rectangle1.parent = ob_dummy
ob_rectangle1.location = (0.1635, 2.472, -0.472)
ob_rectangle1.rotation_euler = (1.309, -0.0, -0.0)
ob_rectangle1.lineart.crease_threshold = 0.0
ob_rectangle0.parent = ob_dummy
ob_rectangle0.location = (0.04481, 2.562, 2.89)
ob_rectangle0.rotation_euler = (1.309, -0.0, -0.0)
ob_rectangle0.lineart.crease_threshold = 0.0
ob_lamp.location = (4.076, 1.005, 5.904)
ob_lamp.rotation_euler = (0.6503, 0.05522, 1.866)
ob_lamp.lock_rotations_4d = False
ob_lamp.empty_display_type = 'ARROWS'
ob_lamp.color = (0.0, 0.0, 0.0, 0.0)
ob_lamp.lineart.crease_threshold = 0.0
ob_camera.location = (7.481, -6.508, 5.344)
ob_camera.rotation_euler = (1.109, 0.01082, 0.8149)
ob_camera.lock_rotations_4d = False
ob_camera.empty_display_type = 'ARROWS'
ob_camera.color = (0.0, 0.0, 0.0, 0.0)
ob_camera.display_type = 'WIRE'
ob_camera.lineart.crease_threshold = 0.0

# ---- collection membership
col_collection_1.objects.link(ob_dummy)
col_collection_1.objects.link(ob_rectangl11)
col_collection_1.objects.link(ob_rectangl10)
col_collection_1.objects.link(ob_rectangle9)
col_collection_1.objects.link(ob_rectangle7)
col_collection_1.objects.link(ob_rectangle6)
col_collection_1.objects.link(ob_rectangle5)
col_collection_1.objects.link(ob_rectangle4)
col_collection_1.objects.link(ob_rectangle3)
col_collection_1.objects.link(ob_rectangle2)
col_collection_1.objects.link(ob_rectangle1)
col_collection_1.objects.link(ob_rectangle0)
col_collection_1.objects.link(ob_lamp)
col_collection_1.objects.link(ob_camera)

# ---- scene / render settings (as saved in the file)
scene.camera = ob_camera
scene.frame_start = 1; scene.frame_end = 250; scene.frame_set(1)
scene.render.engine = 'BLENDER_EEVEE_NEXT'
scene.render.resolution_percentage = 50
scene.render.dither_intensity = 0.0
scene.cycles.use_denoising = False
scene.cycles.samples = 10
scene.cycles.sampling_pattern = 'TABULATED_SOBOL'
scene.cycles.light_sampling_threshold = 0.0
scene.cycles.use_adaptive_sampling = False
scene.cycles.use_light_tree = False
scene.cycles.blur_glossy = 0.0
scene.cycles.pixel_filter_type = 'GAUSSIAN'
scene.cycles.sample_clamp_indirect = 0.0
scene.view_settings.view_transform = 'Standard'
bpy.context.view_layer.update()
